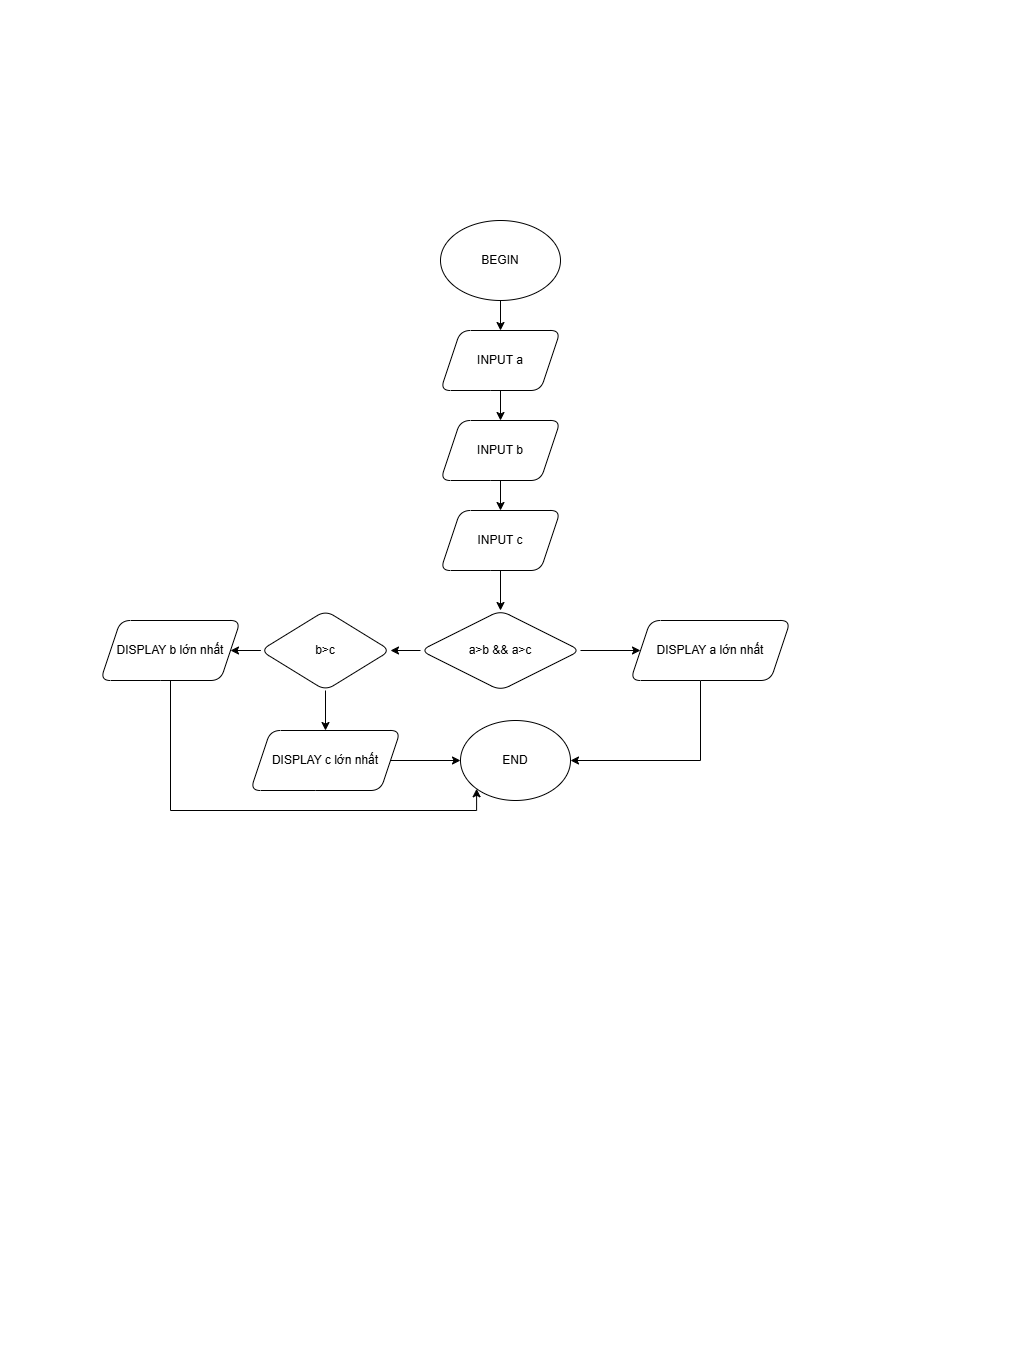

The diagram above was exported from draw.io. Its source (the exported page's mxGraphModel, read from the mxfile embedded in the PNG):
<mxGraphModel dx="910" dy="490" grid="1" gridSize="10" guides="1" tooltips="1" connect="1" arrows="1" fold="1" page="1" pageScale="1" pageWidth="827" pageHeight="1169" math="0" shadow="0">
  <root>
    <mxCell id="0" />
    <mxCell id="1" parent="0" />
    <mxCell id="I0Fc2K23JPGJU-GoqsXg-3" value="" style="edgeStyle=orthogonalEdgeStyle;rounded=0;orthogonalLoop=1;jettySize=auto;html=1;" edge="1" parent="1" source="I0Fc2K23JPGJU-GoqsXg-1" target="I0Fc2K23JPGJU-GoqsXg-2">
      <mxGeometry relative="1" as="geometry" />
    </mxCell>
    <mxCell id="I0Fc2K23JPGJU-GoqsXg-1" value="BEGIN" style="ellipse;whiteSpace=wrap;html=1;" vertex="1" parent="1">
      <mxGeometry x="340" y="120" width="120" height="80" as="geometry" />
    </mxCell>
    <mxCell id="I0Fc2K23JPGJU-GoqsXg-5" value="" style="edgeStyle=orthogonalEdgeStyle;rounded=0;orthogonalLoop=1;jettySize=auto;html=1;" edge="1" parent="1" source="I0Fc2K23JPGJU-GoqsXg-2" target="I0Fc2K23JPGJU-GoqsXg-4">
      <mxGeometry relative="1" as="geometry" />
    </mxCell>
    <mxCell id="I0Fc2K23JPGJU-GoqsXg-2" value="INPUT a" style="shape=parallelogram;perimeter=parallelogramPerimeter;whiteSpace=wrap;html=1;fixedSize=1;rounded=1;" vertex="1" parent="1">
      <mxGeometry x="340" y="230" width="120" height="60" as="geometry" />
    </mxCell>
    <mxCell id="I0Fc2K23JPGJU-GoqsXg-7" value="" style="edgeStyle=orthogonalEdgeStyle;rounded=0;orthogonalLoop=1;jettySize=auto;html=1;" edge="1" parent="1" source="I0Fc2K23JPGJU-GoqsXg-4" target="I0Fc2K23JPGJU-GoqsXg-6">
      <mxGeometry relative="1" as="geometry" />
    </mxCell>
    <mxCell id="I0Fc2K23JPGJU-GoqsXg-4" value="INPUT b" style="shape=parallelogram;perimeter=parallelogramPerimeter;whiteSpace=wrap;html=1;fixedSize=1;rounded=1;" vertex="1" parent="1">
      <mxGeometry x="340" y="320" width="120" height="60" as="geometry" />
    </mxCell>
    <mxCell id="I0Fc2K23JPGJU-GoqsXg-9" value="" style="edgeStyle=orthogonalEdgeStyle;rounded=0;orthogonalLoop=1;jettySize=auto;html=1;" edge="1" parent="1" source="I0Fc2K23JPGJU-GoqsXg-6" target="I0Fc2K23JPGJU-GoqsXg-8">
      <mxGeometry relative="1" as="geometry" />
    </mxCell>
    <mxCell id="I0Fc2K23JPGJU-GoqsXg-6" value="INPUT c" style="shape=parallelogram;perimeter=parallelogramPerimeter;whiteSpace=wrap;html=1;fixedSize=1;rounded=1;" vertex="1" parent="1">
      <mxGeometry x="340" y="410" width="120" height="60" as="geometry" />
    </mxCell>
    <mxCell id="I0Fc2K23JPGJU-GoqsXg-11" value="" style="edgeStyle=orthogonalEdgeStyle;rounded=0;orthogonalLoop=1;jettySize=auto;html=1;" edge="1" parent="1" source="I0Fc2K23JPGJU-GoqsXg-8" target="I0Fc2K23JPGJU-GoqsXg-10">
      <mxGeometry relative="1" as="geometry" />
    </mxCell>
    <mxCell id="I0Fc2K23JPGJU-GoqsXg-15" value="" style="edgeStyle=orthogonalEdgeStyle;rounded=0;orthogonalLoop=1;jettySize=auto;html=1;" edge="1" parent="1" source="I0Fc2K23JPGJU-GoqsXg-8" target="I0Fc2K23JPGJU-GoqsXg-14">
      <mxGeometry relative="1" as="geometry" />
    </mxCell>
    <mxCell id="I0Fc2K23JPGJU-GoqsXg-8" value="a&amp;gt;b &amp;amp;&amp;amp; a&amp;gt;c" style="rhombus;whiteSpace=wrap;html=1;rounded=1;" vertex="1" parent="1">
      <mxGeometry x="320" y="510" width="160" height="80" as="geometry" />
    </mxCell>
    <mxCell id="I0Fc2K23JPGJU-GoqsXg-23" style="edgeStyle=orthogonalEdgeStyle;rounded=0;orthogonalLoop=1;jettySize=auto;html=1;entryX=1;entryY=0.5;entryDx=0;entryDy=0;" edge="1" parent="1" source="I0Fc2K23JPGJU-GoqsXg-10" target="I0Fc2K23JPGJU-GoqsXg-20">
      <mxGeometry relative="1" as="geometry">
        <Array as="points">
          <mxPoint x="600" y="660" />
        </Array>
      </mxGeometry>
    </mxCell>
    <mxCell id="I0Fc2K23JPGJU-GoqsXg-10" value="DISPLAY a lớn nhất" style="shape=parallelogram;perimeter=parallelogramPerimeter;whiteSpace=wrap;html=1;fixedSize=1;rounded=1;" vertex="1" parent="1">
      <mxGeometry x="530" y="520" width="160" height="60" as="geometry" />
    </mxCell>
    <mxCell id="I0Fc2K23JPGJU-GoqsXg-17" value="" style="edgeStyle=orthogonalEdgeStyle;rounded=0;orthogonalLoop=1;jettySize=auto;html=1;" edge="1" parent="1" source="I0Fc2K23JPGJU-GoqsXg-14" target="I0Fc2K23JPGJU-GoqsXg-16">
      <mxGeometry relative="1" as="geometry" />
    </mxCell>
    <mxCell id="I0Fc2K23JPGJU-GoqsXg-19" value="" style="edgeStyle=orthogonalEdgeStyle;rounded=0;orthogonalLoop=1;jettySize=auto;html=1;" edge="1" parent="1" source="I0Fc2K23JPGJU-GoqsXg-14" target="I0Fc2K23JPGJU-GoqsXg-18">
      <mxGeometry relative="1" as="geometry" />
    </mxCell>
    <mxCell id="I0Fc2K23JPGJU-GoqsXg-14" value="b&amp;gt;c" style="rhombus;whiteSpace=wrap;html=1;rounded=1;" vertex="1" parent="1">
      <mxGeometry x="160" y="510" width="130" height="80" as="geometry" />
    </mxCell>
    <mxCell id="I0Fc2K23JPGJU-GoqsXg-22" style="edgeStyle=orthogonalEdgeStyle;rounded=0;orthogonalLoop=1;jettySize=auto;html=1;entryX=0;entryY=1;entryDx=0;entryDy=0;" edge="1" parent="1" source="I0Fc2K23JPGJU-GoqsXg-16" target="I0Fc2K23JPGJU-GoqsXg-20">
      <mxGeometry relative="1" as="geometry">
        <Array as="points">
          <mxPoint x="70" y="710" />
          <mxPoint x="376" y="710" />
        </Array>
      </mxGeometry>
    </mxCell>
    <mxCell id="I0Fc2K23JPGJU-GoqsXg-16" value="DISPLAY b lớn nhất" style="shape=parallelogram;perimeter=parallelogramPerimeter;whiteSpace=wrap;html=1;fixedSize=1;rounded=1;" vertex="1" parent="1">
      <mxGeometry y="520" width="140" height="60" as="geometry" />
    </mxCell>
    <mxCell id="I0Fc2K23JPGJU-GoqsXg-21" value="" style="edgeStyle=orthogonalEdgeStyle;rounded=0;orthogonalLoop=1;jettySize=auto;html=1;" edge="1" parent="1" source="I0Fc2K23JPGJU-GoqsXg-18" target="I0Fc2K23JPGJU-GoqsXg-20">
      <mxGeometry relative="1" as="geometry" />
    </mxCell>
    <mxCell id="I0Fc2K23JPGJU-GoqsXg-18" value="DISPLAY c lớn nhất" style="shape=parallelogram;perimeter=parallelogramPerimeter;whiteSpace=wrap;html=1;fixedSize=1;rounded=1;" vertex="1" parent="1">
      <mxGeometry x="150" y="630" width="150" height="60" as="geometry" />
    </mxCell>
    <mxCell id="I0Fc2K23JPGJU-GoqsXg-20" value="END" style="ellipse;whiteSpace=wrap;html=1;rounded=1;" vertex="1" parent="1">
      <mxGeometry x="360" y="620" width="110" height="80" as="geometry" />
    </mxCell>
  </root>
</mxGraphModel>